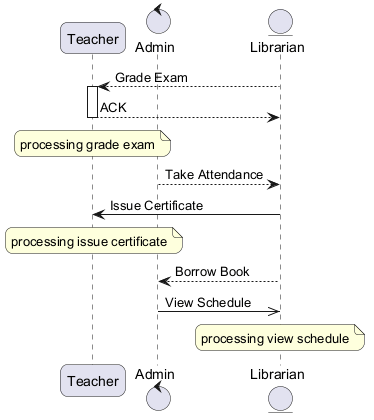

The diagram above was rendered by PlantUML. Its source (embedded in the PNG):
@startuml
skinparam backgroundColor #FFFFFF
skinparam roundCorner 15
participant "Teacher" as T
control "Admin" as A
entity "Librarian" as L
L --> T : Grade Exam
activate T
T --> L : ACK
deactivate T
note over T : processing grade exam
A --> L : Take Attendance
L -> T : Issue Certificate
note over T : processing issue certificate
L --> A : Borrow Book
A ->> L : View Schedule
note over L : processing view schedule
@enduml